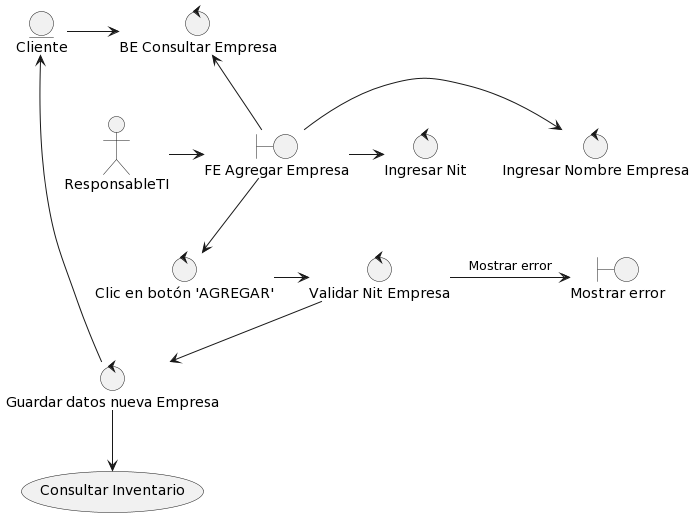

The diagram above was rendered by PlantUML. Its source (embedded in the PNG):
@startuml
actor ResponsableTI as responTI
boundary "FE Agregar Empresa" as feAgregarEmpresa

responTI -> feAgregarEmpresa

control "Ingresar Nombre Empresa" as ingresarNombreEmpresa
control "Ingresar Nit" as ingresarNit
control "BE Consultar Empresa" as beConsultarEmpresa

feAgregarEmpresa ->ingresarNombreEmpresa
feAgregarEmpresa ->ingresarNit
feAgregarEmpresa -up-> beConsultarEmpresa

entity Cliente as entityCliente
entityCliente -> beConsultarEmpresa

control "Clic en botón 'AGREGAR'" as botonAgregar
feAgregarEmpresa -down-> botonAgregar

control "Validar Nit Empresa" as validarNitEmpresa
botonAgregar -right-> validarNitEmpresa

boundary "Mostrar error" as error
validarNitEmpresa -> error: Mostrar error

usecase (Consultar Inventario) as consultarInventario


control "Guardar datos nueva Empresa" as guardarDatosNuevaEmpresa
validarNitEmpresa -down-> guardarDatosNuevaEmpresa
guardarDatosNuevaEmpresa -left-> entityCliente
guardarDatosNuevaEmpresa -down-> consultarInventario
@enduml